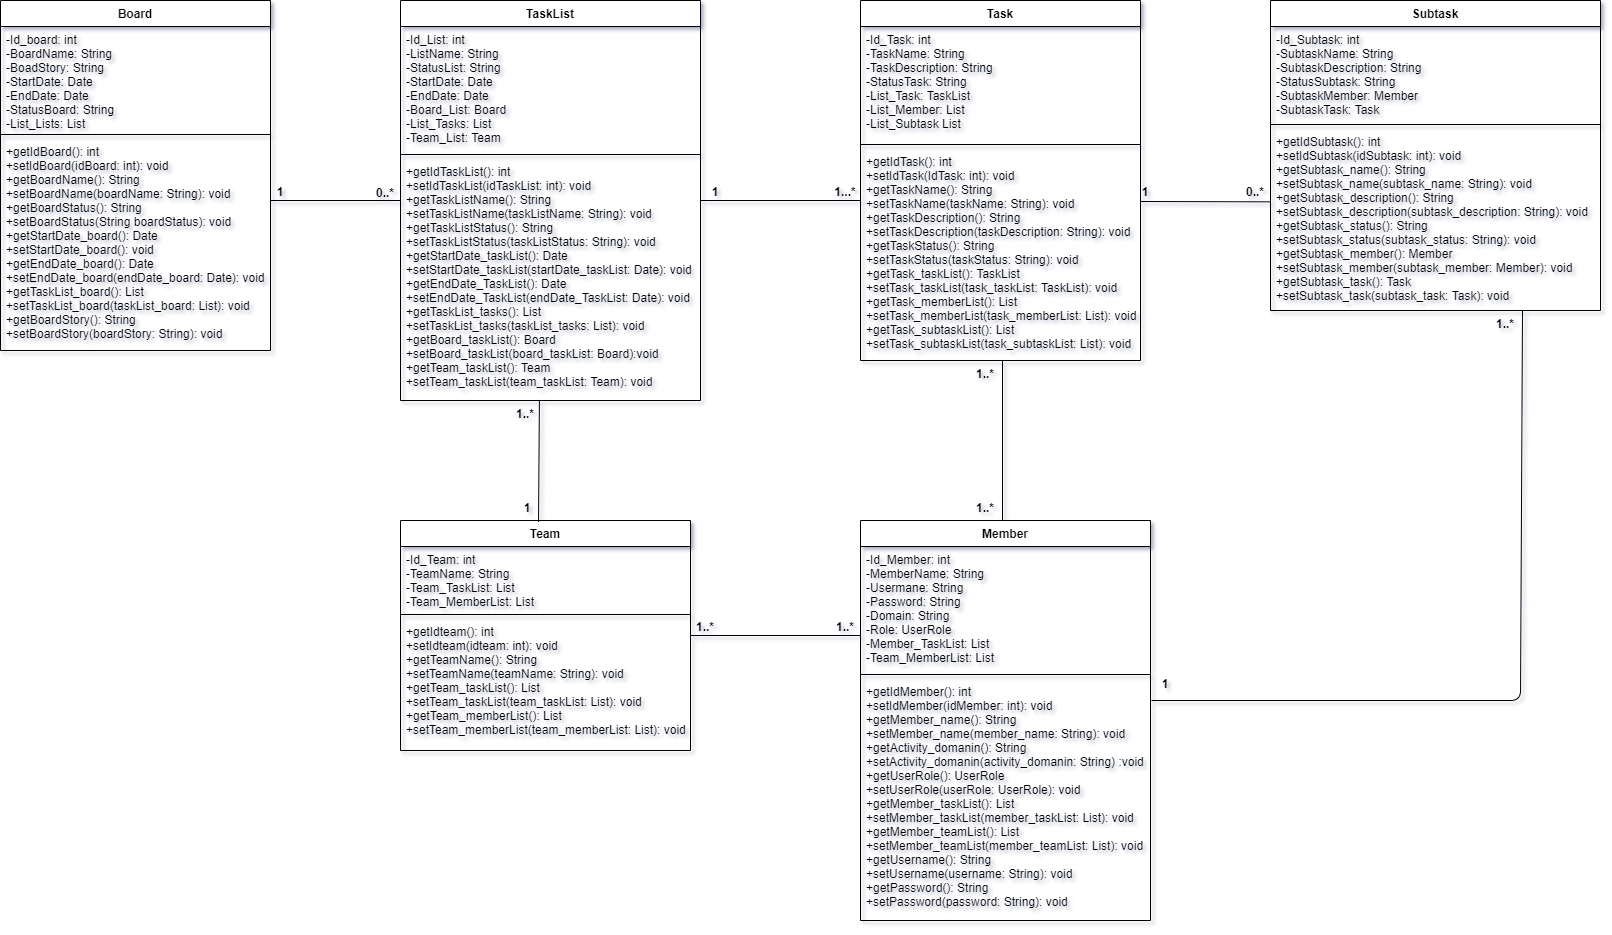

The diagram above was exported from draw.io. Its source (the exported page's mxGraphModel, read from the mxfile embedded in the PNG):
<mxGraphModel dx="2076" dy="1096" grid="1" gridSize="10" guides="1" tooltips="1" connect="1" arrows="1" fold="1" page="1" pageScale="1" pageWidth="827" pageHeight="1169" background="#ffffff" math="0" shadow="1">
  <root>
    <mxCell id="0" />
    <mxCell id="1" parent="0" />
    <mxCell id="P0-QehV6KkHe0ZmE8tVi-1" value="Board" style="swimlane;fontStyle=1;align=center;verticalAlign=top;childLayout=stackLayout;horizontal=1;startSize=26;horizontalStack=0;resizeParent=1;resizeParentMax=0;resizeLast=0;collapsible=1;marginBottom=0;" vertex="1" parent="1">
      <mxGeometry x="40" y="120" width="270" height="350" as="geometry" />
    </mxCell>
    <mxCell id="P0-QehV6KkHe0ZmE8tVi-2" value="-Id_board: int&#10;-BoardName: String&#10;-BoadStory: String&#10;-StartDate: Date&#10;-EndDate: Date&#10;-StatusBoard: String&#10;-List_Lists: List" style="text;strokeColor=none;fillColor=none;align=left;verticalAlign=top;spacingLeft=4;spacingRight=4;overflow=hidden;rotatable=0;points=[[0,0.5],[1,0.5]];portConstraint=eastwest;" vertex="1" parent="P0-QehV6KkHe0ZmE8tVi-1">
      <mxGeometry y="26" width="270" height="104" as="geometry" />
    </mxCell>
    <mxCell id="P0-QehV6KkHe0ZmE8tVi-3" value="" style="line;strokeWidth=1;fillColor=none;align=left;verticalAlign=middle;spacingTop=-1;spacingLeft=3;spacingRight=3;rotatable=0;labelPosition=right;points=[];portConstraint=eastwest;" vertex="1" parent="P0-QehV6KkHe0ZmE8tVi-1">
      <mxGeometry y="130" width="270" height="8" as="geometry" />
    </mxCell>
    <mxCell id="P0-QehV6KkHe0ZmE8tVi-4" value="+getIdBoard(): int&#10;+setIdBoard(idBoard: int): void&#10;+getBoardName(): String&#10;+setBoardName(boardName: String): void&#10;+getBoardStatus(): String&#10;+setBoardStatus(String boardStatus): void&#10;+getStartDate_board(): Date&#10;+setStartDate_board(): void&#10;+getEndDate_board(): Date&#10;+setEndDate_board(endDate_board: Date): void&#10;+getTaskList_board(): List&#10;+setTaskList_board(taskList_board: List): void&#10;+getBoardStory(): String&#10;+setBoardStory(boardStory: String): void" style="text;strokeColor=none;fillColor=none;align=left;verticalAlign=top;spacingLeft=4;spacingRight=4;overflow=hidden;rotatable=0;points=[[0,0.5],[1,0.5]];portConstraint=eastwest;" vertex="1" parent="P0-QehV6KkHe0ZmE8tVi-1">
      <mxGeometry y="138" width="270" height="212" as="geometry" />
    </mxCell>
    <mxCell id="P0-QehV6KkHe0ZmE8tVi-5" value="TaskList" style="swimlane;fontStyle=1;align=center;verticalAlign=top;childLayout=stackLayout;horizontal=1;startSize=26;horizontalStack=0;resizeParent=1;resizeParentMax=0;resizeLast=0;collapsible=1;marginBottom=0;" vertex="1" parent="1">
      <mxGeometry x="440" y="120" width="300" height="400" as="geometry" />
    </mxCell>
    <mxCell id="P0-QehV6KkHe0ZmE8tVi-6" value="-Id_List: int&#10;-ListName: String&#10;-StatusList: String&#10;-StartDate: Date&#10;-EndDate: Date&#10;-Board_List: Board&#10;-List_Tasks: List&#10;-Team_List: Team&#10;" style="text;strokeColor=none;fillColor=none;align=left;verticalAlign=top;spacingLeft=4;spacingRight=4;overflow=hidden;rotatable=0;points=[[0,0.5],[1,0.5]];portConstraint=eastwest;" vertex="1" parent="P0-QehV6KkHe0ZmE8tVi-5">
      <mxGeometry y="26" width="300" height="124" as="geometry" />
    </mxCell>
    <mxCell id="P0-QehV6KkHe0ZmE8tVi-7" value="" style="line;strokeWidth=1;fillColor=none;align=left;verticalAlign=middle;spacingTop=-1;spacingLeft=3;spacingRight=3;rotatable=0;labelPosition=right;points=[];portConstraint=eastwest;" vertex="1" parent="P0-QehV6KkHe0ZmE8tVi-5">
      <mxGeometry y="150" width="300" height="8" as="geometry" />
    </mxCell>
    <mxCell id="P0-QehV6KkHe0ZmE8tVi-8" value="+getIdTaskList(): int&#10;+setIdTaskList(idTaskList: int): void&#10;+getTaskListName(): String&#10;+setTaskListName(taskListName: String): void&#10;+getTaskListStatus(): String&#10;+setTaskListStatus(taskListStatus: String): void&#10;+getStartDate_taskList(): Date&#10;+setStartDate_taskList(startDate_taskList: Date): void&#10;+getEndDate_TaskList(): Date&#10;+setEndDate_TaskList(endDate_TaskList: Date): void&#10;+getTaskList_tasks(): List&#10;+setTaskList_tasks(taskList_tasks: List): void&#10;+getBoard_taskList(): Board&#10;+setBoard_taskList(board_taskList: Board):void&#10;+getTeam_taskList(): Team&#10;+setTeam_taskList(team_taskList: Team): void&#10;" style="text;strokeColor=none;fillColor=none;align=left;verticalAlign=top;spacingLeft=4;spacingRight=4;overflow=hidden;rotatable=0;points=[[0,0.5],[1,0.5]];portConstraint=eastwest;" vertex="1" parent="P0-QehV6KkHe0ZmE8tVi-5">
      <mxGeometry y="158" width="300" height="242" as="geometry" />
    </mxCell>
    <mxCell id="P0-QehV6KkHe0ZmE8tVi-9" value="Task" style="swimlane;fontStyle=1;align=center;verticalAlign=top;childLayout=stackLayout;horizontal=1;startSize=26;horizontalStack=0;resizeParent=1;resizeParentMax=0;resizeLast=0;collapsible=1;marginBottom=0;" vertex="1" parent="1">
      <mxGeometry x="900" y="120" width="280" height="360" as="geometry" />
    </mxCell>
    <mxCell id="P0-QehV6KkHe0ZmE8tVi-10" value="-Id_Task: int&#10;-TaskName: String&#10;-TaskDescription: String&#10;-StatusTask: String&#10;-List_Task: TaskList&#10;-List_Member: List&#10;-List_Subtask List" style="text;strokeColor=none;fillColor=none;align=left;verticalAlign=top;spacingLeft=4;spacingRight=4;overflow=hidden;rotatable=0;points=[[0,0.5],[1,0.5]];portConstraint=eastwest;" vertex="1" parent="P0-QehV6KkHe0ZmE8tVi-9">
      <mxGeometry y="26" width="280" height="114" as="geometry" />
    </mxCell>
    <mxCell id="P0-QehV6KkHe0ZmE8tVi-11" value="" style="line;strokeWidth=1;fillColor=none;align=left;verticalAlign=middle;spacingTop=-1;spacingLeft=3;spacingRight=3;rotatable=0;labelPosition=right;points=[];portConstraint=eastwest;" vertex="1" parent="P0-QehV6KkHe0ZmE8tVi-9">
      <mxGeometry y="140" width="280" height="8" as="geometry" />
    </mxCell>
    <mxCell id="P0-QehV6KkHe0ZmE8tVi-12" value="+getIdTask(): int&#10;+setIdTask(IdTask: int): void&#10;+getTaskName(): String&#10;+setTaskName(taskName: String): void&#10;+getTaskDescription(): String&#10;+setTaskDescription(taskDescription: String): void&#10;+getTaskStatus(): String&#10;+setTaskStatus(taskStatus: String): void&#10;+getTask_taskList(): TaskList&#10;+setTask_taskList(task_taskList: TaskList): void&#10;+getTask_memberList(): List&#10;+setTask_memberList(task_memberList: List): void&#10;+getTask_subtaskList(): List&#10;+setTask_subtaskList(task_subtaskList: List): void&#10;" style="text;strokeColor=none;fillColor=none;align=left;verticalAlign=top;spacingLeft=4;spacingRight=4;overflow=hidden;rotatable=0;points=[[0,0.5],[1,0.5]];portConstraint=eastwest;" vertex="1" parent="P0-QehV6KkHe0ZmE8tVi-9">
      <mxGeometry y="148" width="280" height="212" as="geometry" />
    </mxCell>
    <mxCell id="P0-QehV6KkHe0ZmE8tVi-13" value="Member" style="swimlane;fontStyle=1;align=center;verticalAlign=top;childLayout=stackLayout;horizontal=1;startSize=26;horizontalStack=0;resizeParent=1;resizeParentMax=0;resizeLast=0;collapsible=1;marginBottom=0;" vertex="1" parent="1">
      <mxGeometry x="900" y="640" width="290" height="400" as="geometry" />
    </mxCell>
    <mxCell id="P0-QehV6KkHe0ZmE8tVi-14" value="-Id_Member: int&#10;-MemberName: String&#10;-Usermane: String&#10;-Password: String&#10;-Domain: String&#10;-Role: UserRole&#10;-Member_TaskList: List&#10;-Team_MemberList: List" style="text;strokeColor=none;fillColor=none;align=left;verticalAlign=top;spacingLeft=4;spacingRight=4;overflow=hidden;rotatable=0;points=[[0,0.5],[1,0.5]];portConstraint=eastwest;" vertex="1" parent="P0-QehV6KkHe0ZmE8tVi-13">
      <mxGeometry y="26" width="290" height="124" as="geometry" />
    </mxCell>
    <mxCell id="P0-QehV6KkHe0ZmE8tVi-15" value="" style="line;strokeWidth=1;fillColor=none;align=left;verticalAlign=middle;spacingTop=-1;spacingLeft=3;spacingRight=3;rotatable=0;labelPosition=right;points=[];portConstraint=eastwest;" vertex="1" parent="P0-QehV6KkHe0ZmE8tVi-13">
      <mxGeometry y="150" width="290" height="8" as="geometry" />
    </mxCell>
    <mxCell id="P0-QehV6KkHe0ZmE8tVi-16" value="+getIdMember(): int&#10;+setIdMember(idMember: int): void&#10;+getMember_name(): String&#10;+setMember_name(member_name: String): void&#10;+getActivity_domanin(): String&#10;+setActivity_domanin(activity_domanin: String) :void&#10;+getUserRole(): UserRole&#10;+setUserRole(userRole: UserRole): void&#10;+getMember_taskList(): List&#10;+setMember_taskList(member_taskList: List): void&#10;+getMember_teamList(): List&#10;+setMember_teamList(member_teamList: List): void&#10;+getUsername(): String&#10;+setUsername(username: String): void&#10;+getPassword(): String&#10;+setPassword(password: String): void" style="text;strokeColor=none;fillColor=none;align=left;verticalAlign=top;spacingLeft=4;spacingRight=4;overflow=hidden;rotatable=0;points=[[0,0.5],[1,0.5]];portConstraint=eastwest;" vertex="1" parent="P0-QehV6KkHe0ZmE8tVi-13">
      <mxGeometry y="158" width="290" height="242" as="geometry" />
    </mxCell>
    <mxCell id="P0-QehV6KkHe0ZmE8tVi-17" value="Team" style="swimlane;fontStyle=1;align=center;verticalAlign=top;childLayout=stackLayout;horizontal=1;startSize=26;horizontalStack=0;resizeParent=1;resizeParentMax=0;resizeLast=0;collapsible=1;marginBottom=0;" vertex="1" parent="1">
      <mxGeometry x="440" y="640" width="290" height="230" as="geometry" />
    </mxCell>
    <mxCell id="P0-QehV6KkHe0ZmE8tVi-18" value="-Id_Team: int&#10;-TeamName: String&#10;-Team_TaskList: List&#10;-Team_MemberList: List" style="text;strokeColor=none;fillColor=none;align=left;verticalAlign=top;spacingLeft=4;spacingRight=4;overflow=hidden;rotatable=0;points=[[0,0.5],[1,0.5]];portConstraint=eastwest;" vertex="1" parent="P0-QehV6KkHe0ZmE8tVi-17">
      <mxGeometry y="26" width="290" height="64" as="geometry" />
    </mxCell>
    <mxCell id="P0-QehV6KkHe0ZmE8tVi-19" value="" style="line;strokeWidth=1;fillColor=none;align=left;verticalAlign=middle;spacingTop=-1;spacingLeft=3;spacingRight=3;rotatable=0;labelPosition=right;points=[];portConstraint=eastwest;" vertex="1" parent="P0-QehV6KkHe0ZmE8tVi-17">
      <mxGeometry y="90" width="290" height="8" as="geometry" />
    </mxCell>
    <mxCell id="P0-QehV6KkHe0ZmE8tVi-20" value="+getIdteam(): int&#10;+setIdteam(idteam: int): void&#10;+getTeamName(): String&#10;+setTeamName(teamName: String): void&#10;+getTeam_taskList(): List&#10;+setTeam_taskList(team_taskList: List): void&#10;+getTeam_memberList(): List&#10;+setTeam_memberList(team_memberList: List): void" style="text;strokeColor=none;fillColor=none;align=left;verticalAlign=top;spacingLeft=4;spacingRight=4;overflow=hidden;rotatable=0;points=[[0,0.5],[1,0.5]];portConstraint=eastwest;" vertex="1" parent="P0-QehV6KkHe0ZmE8tVi-17">
      <mxGeometry y="98" width="290" height="132" as="geometry" />
    </mxCell>
    <mxCell id="P0-QehV6KkHe0ZmE8tVi-21" value="Subtask" style="swimlane;fontStyle=1;align=center;verticalAlign=top;childLayout=stackLayout;horizontal=1;startSize=26;horizontalStack=0;resizeParent=1;resizeParentMax=0;resizeLast=0;collapsible=1;marginBottom=0;" vertex="1" parent="1">
      <mxGeometry x="1310" y="120" width="330" height="310" as="geometry" />
    </mxCell>
    <mxCell id="P0-QehV6KkHe0ZmE8tVi-22" value="-Id_Subtask: int&#10;-SubtaskName: String&#10;-SubtaskDescription: String&#10;-StatusSubtask: String&#10;-SubtaskMember: Member&#10;-SubtaskTask: Task&#10;" style="text;strokeColor=none;fillColor=none;align=left;verticalAlign=top;spacingLeft=4;spacingRight=4;overflow=hidden;rotatable=0;points=[[0,0.5],[1,0.5]];portConstraint=eastwest;" vertex="1" parent="P0-QehV6KkHe0ZmE8tVi-21">
      <mxGeometry y="26" width="330" height="94" as="geometry" />
    </mxCell>
    <mxCell id="P0-QehV6KkHe0ZmE8tVi-23" value="" style="line;strokeWidth=1;fillColor=none;align=left;verticalAlign=middle;spacingTop=-1;spacingLeft=3;spacingRight=3;rotatable=0;labelPosition=right;points=[];portConstraint=eastwest;" vertex="1" parent="P0-QehV6KkHe0ZmE8tVi-21">
      <mxGeometry y="120" width="330" height="8" as="geometry" />
    </mxCell>
    <mxCell id="P0-QehV6KkHe0ZmE8tVi-24" value="+getIdSubtask(): int&#10;+setIdSubtask(idSubtask: int): void&#10;+getSubtask_name(): String&#10;+setSubtask_name(subtask_name: String): void&#10;+getSubtask_description(): String&#10;+setSubtask_description(subtask_description: String): void&#10;+getSubtask_status(): String&#10;+setSubtask_status(subtask_status: String): void&#10;+getSubtask_member(): Member&#10;+setSubtask_member(subtask_member: Member): void&#10;+getSubtask_task(): Task&#10;+setSubtask_task(subtask_task: Task): void&#10;" style="text;strokeColor=none;fillColor=none;align=left;verticalAlign=top;spacingLeft=4;spacingRight=4;overflow=hidden;rotatable=0;points=[[0,0.5],[1,0.5]];portConstraint=eastwest;" vertex="1" parent="P0-QehV6KkHe0ZmE8tVi-21">
      <mxGeometry y="128" width="330" height="182" as="geometry" />
    </mxCell>
    <mxCell id="P0-QehV6KkHe0ZmE8tVi-38" value="1" style="text;align=center;fontStyle=1;verticalAlign=middle;spacingLeft=3;spacingRight=3;strokeColor=none;rotatable=0;points=[[0,0.5],[1,0.5]];portConstraint=eastwest;" vertex="1" parent="1">
      <mxGeometry x="310" y="298" width="20" height="26" as="geometry" />
    </mxCell>
    <mxCell id="P0-QehV6KkHe0ZmE8tVi-39" value="0..*" style="text;align=center;fontStyle=1;verticalAlign=middle;spacingLeft=3;spacingRight=3;strokeColor=none;rotatable=0;points=[[0,0.5],[1,0.5]];portConstraint=eastwest;" vertex="1" parent="1">
      <mxGeometry x="410" y="300" width="30" height="24" as="geometry" />
    </mxCell>
    <mxCell id="P0-QehV6KkHe0ZmE8tVi-40" value="" style="line;strokeWidth=1;fillColor=none;align=left;verticalAlign=middle;spacingTop=-1;spacingLeft=3;spacingRight=3;rotatable=0;labelPosition=right;points=[];portConstraint=eastwest;" vertex="1" parent="1">
      <mxGeometry x="740" y="316" width="160" height="8" as="geometry" />
    </mxCell>
    <mxCell id="P0-QehV6KkHe0ZmE8tVi-41" value="" style="line;strokeWidth=1;fillColor=none;align=left;verticalAlign=middle;spacingTop=-1;spacingLeft=3;spacingRight=3;rotatable=0;labelPosition=right;points=[];portConstraint=eastwest;" vertex="1" parent="1">
      <mxGeometry x="310" y="316" width="130" height="8" as="geometry" />
    </mxCell>
    <mxCell id="P0-QehV6KkHe0ZmE8tVi-42" value="1" style="text;align=center;fontStyle=1;verticalAlign=middle;spacingLeft=3;spacingRight=3;strokeColor=none;rotatable=0;points=[[0,0.5],[1,0.5]];portConstraint=eastwest;" vertex="1" parent="1">
      <mxGeometry x="740" y="298" width="30" height="26" as="geometry" />
    </mxCell>
    <mxCell id="P0-QehV6KkHe0ZmE8tVi-43" value="1...*" style="text;align=center;fontStyle=1;verticalAlign=middle;spacingLeft=3;spacingRight=3;strokeColor=none;rotatable=0;points=[[0,0.5],[1,0.5]];portConstraint=eastwest;" vertex="1" parent="1">
      <mxGeometry x="870" y="298" width="30" height="26" as="geometry" />
    </mxCell>
    <mxCell id="P0-QehV6KkHe0ZmE8tVi-46" value="" style="endArrow=none;html=1;entryX=0.463;entryY=1.002;entryDx=0;entryDy=0;entryPerimeter=0;exitX=0.476;exitY=0.006;exitDx=0;exitDy=0;exitPerimeter=0;" edge="1" parent="1" source="P0-QehV6KkHe0ZmE8tVi-17" target="P0-QehV6KkHe0ZmE8tVi-8">
      <mxGeometry width="50" height="50" relative="1" as="geometry">
        <mxPoint x="560" y="600" as="sourcePoint" />
        <mxPoint x="610" y="550" as="targetPoint" />
      </mxGeometry>
    </mxCell>
    <mxCell id="P0-QehV6KkHe0ZmE8tVi-48" value="1..*" style="text;align=center;fontStyle=1;verticalAlign=middle;spacingLeft=3;spacingRight=3;strokeColor=none;rotatable=0;points=[[0,0.5],[1,0.5]];portConstraint=eastwest;" vertex="1" parent="1">
      <mxGeometry x="550" y="520" width="30" height="26" as="geometry" />
    </mxCell>
    <mxCell id="P0-QehV6KkHe0ZmE8tVi-47" value="1" style="text;align=center;fontStyle=1;verticalAlign=middle;spacingLeft=3;spacingRight=3;strokeColor=none;rotatable=0;points=[[0,0.5],[1,0.5]];portConstraint=eastwest;" vertex="1" parent="1">
      <mxGeometry x="554" y="614" width="26" height="26" as="geometry" />
    </mxCell>
    <mxCell id="P0-QehV6KkHe0ZmE8tVi-49" value="" style="endArrow=none;html=1;exitX=0;exitY=0.403;exitDx=0;exitDy=0;exitPerimeter=0;" edge="1" parent="1" source="P0-QehV6KkHe0ZmE8tVi-24">
      <mxGeometry width="50" height="50" relative="1" as="geometry">
        <mxPoint x="990" y="530" as="sourcePoint" />
        <mxPoint x="1180" y="321" as="targetPoint" />
      </mxGeometry>
    </mxCell>
    <mxCell id="P0-QehV6KkHe0ZmE8tVi-50" value="1" style="text;align=center;fontStyle=1;verticalAlign=middle;spacingLeft=3;spacingRight=3;strokeColor=none;rotatable=0;points=[[0,0.5],[1,0.5]];portConstraint=eastwest;" vertex="1" parent="1">
      <mxGeometry x="1170" y="298" width="30" height="26" as="geometry" />
    </mxCell>
    <mxCell id="P0-QehV6KkHe0ZmE8tVi-51" value="0..*" style="text;align=center;fontStyle=1;verticalAlign=middle;spacingLeft=3;spacingRight=3;strokeColor=none;rotatable=0;points=[[0,0.5],[1,0.5]];portConstraint=eastwest;" vertex="1" parent="1">
      <mxGeometry x="1280" y="298" width="30" height="26" as="geometry" />
    </mxCell>
    <mxCell id="P0-QehV6KkHe0ZmE8tVi-52" value="1" style="text;align=center;fontStyle=1;verticalAlign=middle;spacingLeft=3;spacingRight=3;strokeColor=none;rotatable=0;points=[[0,0.5],[1,0.5]];portConstraint=eastwest;" vertex="1" parent="1">
      <mxGeometry x="1190" y="790" width="30" height="26" as="geometry" />
    </mxCell>
    <mxCell id="P0-QehV6KkHe0ZmE8tVi-53" value="" style="endArrow=none;html=1;" edge="1" parent="1">
      <mxGeometry width="50" height="50" relative="1" as="geometry">
        <mxPoint x="1191" y="820" as="sourcePoint" />
        <mxPoint x="1562" y="430" as="targetPoint" />
        <Array as="points">
          <mxPoint x="1560" y="820" />
        </Array>
      </mxGeometry>
    </mxCell>
    <mxCell id="P0-QehV6KkHe0ZmE8tVi-55" value="1..*" style="text;align=center;fontStyle=1;verticalAlign=middle;spacingLeft=3;spacingRight=3;strokeColor=none;rotatable=0;points=[[0,0.5],[1,0.5]];portConstraint=eastwest;" vertex="1" parent="1">
      <mxGeometry x="1530" y="430" width="30" height="26" as="geometry" />
    </mxCell>
    <mxCell id="P0-QehV6KkHe0ZmE8tVi-56" value="" style="line;strokeWidth=1;fillColor=none;align=left;verticalAlign=middle;spacingTop=-1;spacingLeft=3;spacingRight=3;rotatable=0;labelPosition=right;points=[];portConstraint=eastwest;" vertex="1" parent="1">
      <mxGeometry x="730" y="751" width="170" height="8" as="geometry" />
    </mxCell>
    <mxCell id="P0-QehV6KkHe0ZmE8tVi-57" value="1..*" style="text;align=center;fontStyle=1;verticalAlign=middle;spacingLeft=3;spacingRight=3;strokeColor=none;rotatable=0;points=[[0,0.5],[1,0.5]];portConstraint=eastwest;" vertex="1" parent="1">
      <mxGeometry x="730" y="733" width="30" height="26" as="geometry" />
    </mxCell>
    <mxCell id="P0-QehV6KkHe0ZmE8tVi-58" value="1..*" style="text;align=center;fontStyle=1;verticalAlign=middle;spacingLeft=3;spacingRight=3;strokeColor=none;rotatable=0;points=[[0,0.5],[1,0.5]];portConstraint=eastwest;" vertex="1" parent="1">
      <mxGeometry x="870" y="733" width="30" height="26" as="geometry" />
    </mxCell>
    <mxCell id="P0-QehV6KkHe0ZmE8tVi-59" value="" style="endArrow=none;html=1;" edge="1" parent="1">
      <mxGeometry width="50" height="50" relative="1" as="geometry">
        <mxPoint x="1042" y="640" as="sourcePoint" />
        <mxPoint x="1042" y="480" as="targetPoint" />
      </mxGeometry>
    </mxCell>
    <mxCell id="P0-QehV6KkHe0ZmE8tVi-60" value="1..*" style="text;align=center;fontStyle=1;verticalAlign=middle;spacingLeft=3;spacingRight=3;strokeColor=none;rotatable=0;points=[[0,0.5],[1,0.5]];portConstraint=eastwest;" vertex="1" parent="1">
      <mxGeometry x="1010" y="614" width="30" height="26" as="geometry" />
    </mxCell>
    <mxCell id="P0-QehV6KkHe0ZmE8tVi-61" value="1..*" style="text;align=center;fontStyle=1;verticalAlign=middle;spacingLeft=3;spacingRight=3;strokeColor=none;rotatable=0;points=[[0,0.5],[1,0.5]];portConstraint=eastwest;" vertex="1" parent="1">
      <mxGeometry x="1010" y="480" width="30" height="26" as="geometry" />
    </mxCell>
  </root>
</mxGraphModel>